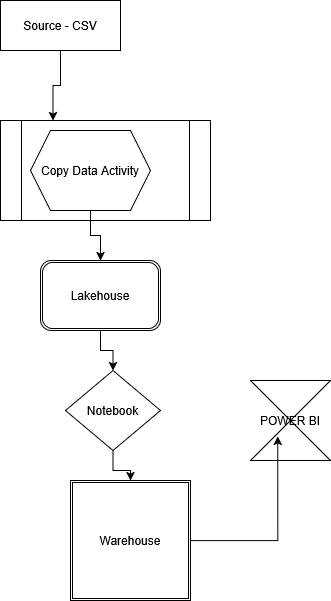

The diagram above was exported from draw.io. Its source (the exported page's mxGraphModel, read from the mxfile embedded in the PNG):
<mxGraphModel dx="1173" dy="648" grid="1" gridSize="10" guides="1" tooltips="1" connect="1" arrows="1" fold="1" page="1" pageScale="1" pageWidth="850" pageHeight="1100" math="0" shadow="0">
  <root>
    <mxCell id="0" />
    <mxCell id="1" parent="0" />
    <mxCell id="kOCESepgboQHJEKAWK8Z-7" edge="1" parent="1" source="kOCESepgboQHJEKAWK8Z-1" style="edgeStyle=orthogonalEdgeStyle;rounded=0;orthogonalLoop=1;jettySize=auto;html=1;entryX=0.25;entryY=0;entryDx=0;entryDy=0;" target="kOCESepgboQHJEKAWK8Z-3">
      <mxGeometry relative="1" as="geometry" />
    </mxCell>
    <mxCell id="kOCESepgboQHJEKAWK8Z-1" parent="1" style="rounded=0;whiteSpace=wrap;html=1;" value="Source - CSV" vertex="1">
      <mxGeometry height="50" width="120" x="250" y="130" as="geometry" />
    </mxCell>
    <mxCell id="kOCESepgboQHJEKAWK8Z-3" parent="1" style="shape=process;whiteSpace=wrap;html=1;backgroundOutline=1;" value="" vertex="1">
      <mxGeometry height="100" width="210" x="250" y="250" as="geometry" />
    </mxCell>
    <mxCell id="kOCESepgboQHJEKAWK8Z-10" edge="1" parent="1" source="kOCESepgboQHJEKAWK8Z-4" style="edgeStyle=orthogonalEdgeStyle;rounded=0;orthogonalLoop=1;jettySize=auto;html=1;entryX=0.5;entryY=0;entryDx=0;entryDy=0;" target="kOCESepgboQHJEKAWK8Z-8">
      <mxGeometry relative="1" as="geometry" />
    </mxCell>
    <mxCell id="kOCESepgboQHJEKAWK8Z-4" parent="1" style="shape=hexagon;perimeter=hexagonPerimeter2;whiteSpace=wrap;html=1;fixedSize=1;" value="Copy Data Activity" vertex="1">
      <mxGeometry height="80" width="120" x="280" y="260" as="geometry" />
    </mxCell>
    <mxCell id="kOCESepgboQHJEKAWK8Z-17" edge="1" parent="1" source="kOCESepgboQHJEKAWK8Z-8" style="edgeStyle=orthogonalEdgeStyle;rounded=0;orthogonalLoop=1;jettySize=auto;html=1;entryX=0.5;entryY=0;entryDx=0;entryDy=0;" target="kOCESepgboQHJEKAWK8Z-16">
      <mxGeometry relative="1" as="geometry" />
    </mxCell>
    <mxCell id="kOCESepgboQHJEKAWK8Z-8" parent="1" style="shape=ext;double=1;rounded=1;whiteSpace=wrap;html=1;" value="Lakehouse" vertex="1">
      <mxGeometry height="70" width="120" x="290" y="390" as="geometry" />
    </mxCell>
    <mxCell id="kOCESepgboQHJEKAWK8Z-11" parent="1" style="shape=ext;double=1;whiteSpace=wrap;html=1;aspect=fixed;" value="Warehouse" vertex="1">
      <mxGeometry height="120" width="120" x="320" y="610" as="geometry" />
    </mxCell>
    <mxCell id="kOCESepgboQHJEKAWK8Z-14" parent="1" style="shape=collate;whiteSpace=wrap;html=1;" value="POWER BI" vertex="1">
      <mxGeometry height="80" width="80" x="500" y="510" as="geometry" />
    </mxCell>
    <mxCell id="kOCESepgboQHJEKAWK8Z-15" edge="1" parent="1" source="kOCESepgboQHJEKAWK8Z-11" style="edgeStyle=orthogonalEdgeStyle;rounded=0;orthogonalLoop=1;jettySize=auto;html=1;entryX=0.341;entryY=0.697;entryDx=0;entryDy=0;entryPerimeter=0;" target="kOCESepgboQHJEKAWK8Z-14">
      <mxGeometry relative="1" as="geometry" />
    </mxCell>
    <mxCell id="kOCESepgboQHJEKAWK8Z-18" edge="1" parent="1" source="kOCESepgboQHJEKAWK8Z-16" style="edgeStyle=orthogonalEdgeStyle;rounded=0;orthogonalLoop=1;jettySize=auto;html=1;" target="kOCESepgboQHJEKAWK8Z-11" value="">
      <mxGeometry relative="1" as="geometry" />
    </mxCell>
    <mxCell id="kOCESepgboQHJEKAWK8Z-16" parent="1" style="rhombus;whiteSpace=wrap;html=1;" value="Notebook" vertex="1">
      <mxGeometry height="80" width="95" x="315" y="500" as="geometry" />
    </mxCell>
  </root>
</mxGraphModel>